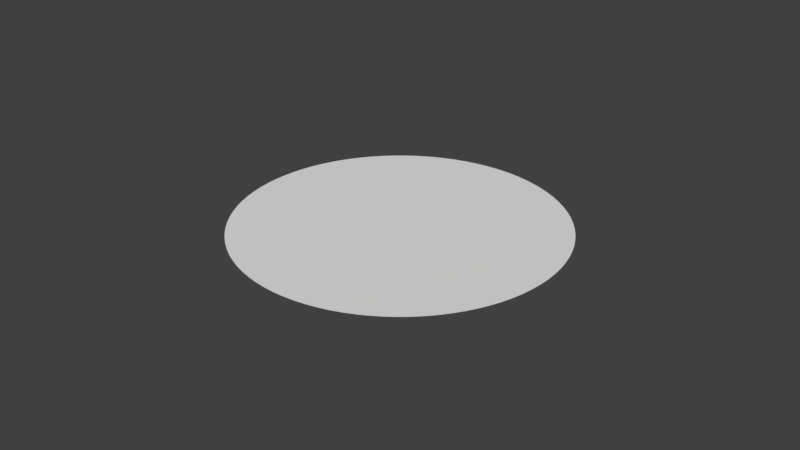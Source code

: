 # Source: centercircle.blend  (saved by Blender 2.78.0; exported with 4.5.12 LTS)
import bpy
from mathutils import Matrix  # noqa: F401  (used for matrix-valued properties, if any)

bpy.ops.wm.read_factory_settings(use_empty=True)
scene = bpy.context.scene
scene.name = 'Scene'

# ---- collections
col_collection_1 = bpy.data.collections.new('Collection 1'); scene.collection.children.link(col_collection_1)

# ---- world
world_world = bpy.data.worlds.new('World'); scene.world = world_world
world_world.color = (0.05088, 0.05088, 0.05088)
world_world.use_sun_shadow = False
world_world.sun_shadow_jitter_overblur = 0.0
world_world.cycles.sampling_method = 'MANUAL'

# ---- meshes
me_002 = bpy.data.meshes.new('圆环.002')
me_002.from_pydata([(4.416e-06, 20.0, 0.0), (-1.395, 19.95, 0.0), (-2.783, 19.81, 0.0), (-4.158, 19.56, 0.0), (-5.513, 19.23, 0.0), (-6.84, 18.79, 0.0), (-8.135, 18.27, 0.0), (-9.389, 17.66, 0.0), (-10.6, 16.96, 0.0), (-11.76, 16.18, 0.0), (-12.86, 15.32, 0.0), (-13.89, 14.39, 0.0), (-14.86, 13.38, 0.0), (-15.76, 12.31, 0.0), (-16.58, 11.18, 0.0), (-17.32, 10.0, 0.0), (-17.98, 8.767, 0.0), (-18.54, 7.492, 0.0), (-19.02, 6.18, 0.0), (-19.41, 4.838, 0.0), (-19.7, 3.473, 0.0), (-19.89, 2.091, 0.0), (-19.99, 0.698, 0.0), (-19.99, -0.698, 0.0), (-19.89, -2.091, 0.0), (-19.7, -3.473, 0.0), (-19.41, -4.838, 0.0), (-19.02, -6.18, 0.0), (-18.54, -7.492, 0.0), (-17.98, -8.767, 0.0), (-17.32, -10.0, 0.0), (-16.58, -11.18, 0.0), (-15.76, -12.31, 0.0), (-14.86, -13.38, 0.0), (-13.89, -14.39, 0.0), (-12.86, -15.32, 0.0), (-11.76, -16.18, 0.0), (-10.6, -16.96, 0.0), (-9.389, -17.66, 0.0), (-8.135, -18.27, 0.0), (-6.84, -18.79, 0.0), (-5.513, -19.23, 0.0), (-4.158, -19.56, 0.0), (-2.783, -19.81, 0.0), (-1.395, -19.95, 0.0), (2.524e-05, -20.0, 0.0), (1.395, -19.95, 0.0), (2.783, -19.81, 0.0), (4.158, -19.56, 0.0), (5.513, -19.23, 0.0), (6.84, -18.79, 0.0), (8.135, -18.27, 0.0), (9.389, -17.66, 0.0), (10.6, -16.96, 0.0), (11.76, -16.18, 0.0), (12.86, -15.32, 0.0), (13.89, -14.39, 0.0), (14.86, -13.38, 0.0), (15.76, -12.31, 0.0), (16.58, -11.18, 0.0), (17.32, -10.0, 0.0), (17.98, -8.767, 0.0), (18.54, -7.492, 0.0), (19.02, -6.18, 0.0), (19.41, -4.838, 0.0), (19.7, -3.473, 0.0), (19.89, -2.091, 0.0), (19.99, -0.698, 0.0), (19.99, 0.698, 0.0), (19.89, 2.091, 0.0), (19.7, 3.473, 0.0), (19.41, 4.838, 0.0), (19.02, 6.18, 0.0), (18.54, 7.492, 0.0), (17.98, 8.767, 0.0), (17.32, 10.0, 0.0), (16.58, 11.18, 0.0), (15.76, 12.31, 0.0), (14.86, 13.38, 0.0), (13.89, 14.39, 0.0), (12.86, 15.32, 0.0), (11.76, 16.18, 0.0), (10.6, 16.96, 0.0), (9.389, 17.66, 0.0), (8.135, 18.27, 0.0), (6.84, 18.79, 0.0), (5.513, 19.23, 0.0), (4.158, 19.56, 0.0), (2.783, 19.81, 0.0), (1.395, 19.95, 0.0)], [], [(0, 1, 2, 3, 4, 5, 6, 7, 8, 9, 10, 11, 12, 13, 14, 15, 16, 17, 18, 19, 20, 21, 22, 23, 24, 25, 26, 27, 28, 29, 30, 31, 32, 33, 34, 35, 36, 37, 38, 39, 40, 41, 42, 43, 44, 45, 46, 47, 48, 49, 50, 51, 52, 53, 54, 55, 56, 57, 58, 59, 60, 61, 62, 63, 64, 65, 66, 67, 68, 69, 70, 71, 72, 73, 74, 75, 76, 77, 78, 79, 80, 81, 82, 83, 84, 85, 86, 87, 88, 89)])
_uv = me_002.uv_layers.new(name='UV 贴图')
_uv.uv.foreach_set('vector', [0.9141, 0.7795, 0.8936, 0.8078, 0.8712, 0.8345, 0.8469, 0.8596, 0.821, 0.8829, 0.7935, 0.9044, 0.7646, 0.9239, 0.7344, 0.9414, 0.703, 0.9567, 0.6707, 0.9697, 0.6375, 0.9805, 0.6036, 0.989, 0.5693, 0.995, 0.5346, 0.9987, 0.4997, 0.9999, 0.4648, 0.9987, 0.4301, 0.995, 0.3958, 0.989, 0.3619, 0.9805, 0.3287, 0.9698, 0.2964, 0.9567, 0.265, 0.9414, 0.2348, 0.9239, 0.2059, 0.9044, 0.1784, 0.883, 0.1524, 0.8596, 0.1282, 0.8345, 0.1058, 0.8078, 0.08527, 0.7796, 0.06677, 0.75, 0.05039, 0.7192, 0.0362, 0.6873, 0.02426, 0.6545, 0.01465, 0.6209, 0.007391, 0.5868, 0.002534, 0.5523, 9.995e-05, 0.5174, 9.995e-05, 0.4826, 0.002534, 0.4477, 0.00739, 0.4132, 0.01465, 0.3791, 0.02426, 0.3455, 0.0362, 0.3127, 0.05039, 0.2808, 0.06677, 0.25, 0.08526, 0.2204, 0.1058, 0.1922, 0.1282, 0.1655, 0.1524, 0.1404, 0.1784, 0.117, 0.2059, 0.09556, 0.2348, 0.07605, 0.265, 0.05861, 0.2964, 0.04331, 0.3287, 0.03024, 0.3619, 0.01946, 0.3958, 0.01102, 0.4301, 0.004963, 0.4648, 0.001316, 0.4997, 9.995e-05, 0.5346, 0.001319, 0.5693, 0.004967, 0.6036, 0.01103, 0.6375, 0.01947, 0.6707, 0.03025, 0.703, 0.04332, 0.7344, 0.05862, 0.7646, 0.07606, 0.7935, 0.09558, 0.821, 0.1171, 0.8469, 0.1404, 0.8712, 0.1655, 0.8936, 0.1922, 0.9141, 0.2205, 0.9326, 0.2501, 0.949, 0.2809, 0.9632, 0.3127, 0.9751, 0.3455, 0.9847, 0.3791, 0.992, 0.4132, 0.9968, 0.4477, 0.9993, 0.4826, 0.9993, 0.5174, 0.9968, 0.5523, 0.992, 0.5868, 0.9847, 0.6209, 0.9751, 0.6545, 0.9632, 0.6873, 0.949, 0.7191, 0.9326, 0.7499])
me_002.use_remesh_preserve_volume = False
me_002.use_remesh_preserve_attributes = False
me_002.use_mirror_vertex_groups = False
me_002.update()

# ---- objects
ob_circle = bpy.data.objects.new('circle', me_002)

# ---- transforms, parenting, visibility, modifiers, constraints
ob_circle.location = (0.0, 0.0, 0.0)
ob_circle.rotation_euler = (0.0, 0.0, 0.6109)
ob_circle.scale = (0.7505, 0.75, 0.0)
ob_circle.lineart.crease_threshold = 0.0

# ---- collection membership
col_collection_1.objects.link(ob_circle)

# ---- scene / render settings (as saved in the file)
scene.frame_start = 1; scene.frame_end = 250; scene.frame_set(1)
scene.render.engine = 'BLENDER_EEVEE_NEXT'
scene.render.resolution_percentage = 50
scene.render.dither_intensity = 0.0
scene.cycles.use_denoising = False
scene.cycles.samples = 128
scene.cycles.sampling_pattern = 'TABULATED_SOBOL'
scene.cycles.light_sampling_threshold = 0.0
scene.cycles.use_adaptive_sampling = False
scene.cycles.use_light_tree = False
scene.cycles.blur_glossy = 0.0
scene.cycles.sample_clamp_indirect = 0.0
scene.view_settings.view_transform = 'Standard'
bpy.context.view_layer.update()

# ---- added for rendering (the .blend has no active camera and no usable light): camera, sun
cam_auto = bpy.data.cameras.new('AutoCamera')
cam_auto.lens = 50.0
cam_auto.sensor_width = 36.0
cam_auto.clip_end = 1000.0
ob_auto_camera = bpy.data.objects.new('AutoCamera', cam_auto)
scene.collection.objects.link(ob_auto_camera)
ob_auto_camera.location = (54.6701, -65.6041, 43.7361)
ob_auto_camera.rotation_euler = (1.09748, -7.21219e-08, 0.694738)
scene.camera = ob_auto_camera
light_auto_sun = bpy.data.lights.new('AutoSun', 'SUN')
light_auto_sun.energy = 3.0
light_auto_sun.angle = 0.0523599
ob_auto_sun = bpy.data.objects.new('AutoSun', light_auto_sun)
scene.collection.objects.link(ob_auto_sun)
ob_auto_sun.rotation_euler = (0.872665, 0.174533, 0.523599)
bpy.context.view_layer.update()
